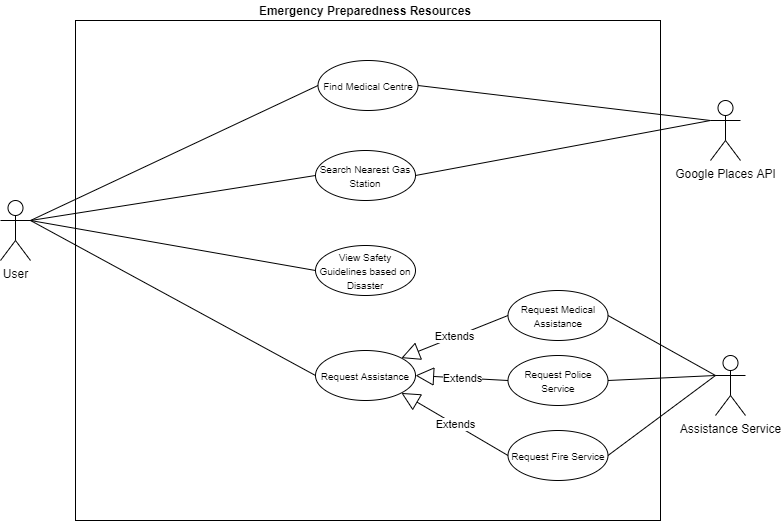

The diagram above was exported from draw.io. Its source (the exported page's mxGraphModel, read from the mxfile embedded in the PNG):
<mxGraphModel dx="2881" dy="2189" grid="1" gridSize="10" guides="1" tooltips="1" connect="1" arrows="1" fold="1" page="1" pageScale="1" pageWidth="850" pageHeight="1100" math="0" shadow="0">
  <root>
    <mxCell id="0" />
    <mxCell id="1" parent="0" />
    <mxCell id="2" value="&lt;span style=&quot;color: rgba(0 , 0 , 0 , 0) ; font-family: monospace ; font-size: 0px&quot;&gt;%3CmxGraphModel%3E%3Croot%3E%3CmxCell%20id%3D%220%22%2F%3E%3CmxCell%20id%3D%221%22%20parent%3D%220%22%2F%3E%3CmxCell%20id%3D%222%22%20value%3D%22Actor%22%20style%3D%22shape%3DumlActor%3BverticalLabelPosition%3Dbottom%3BverticalAlign%3Dtop%3Bhtml%3D1%3B%22%20vertex%3D%221%22%20parent%3D%221%22%3E%3CmxGeometry%20x%3D%22-1180%22%20y%3D%22-227%22%20width%3D%2230%22%20height%3D%2260%22%20as%3D%22geometry%22%2F%3E%3C%2FmxCell%3E%3C%2Froot%3E%3C%2FmxGraphModel%3E&lt;/span&gt;" style="rounded=0;whiteSpace=wrap;html=1;" vertex="1" parent="1">
      <mxGeometry x="-740" y="1140" width="585" height="500" as="geometry" />
    </mxCell>
    <mxCell id="3" value="User" style="shape=umlActor;verticalLabelPosition=bottom;verticalAlign=top;html=1;" vertex="1" parent="1">
      <mxGeometry x="-815" y="1320" width="30" height="60" as="geometry" />
    </mxCell>
    <mxCell id="4" value="&lt;b&gt;Emergency Preparedness Resources&lt;/b&gt;" style="text;html=1;strokeColor=none;fillColor=none;align=center;verticalAlign=middle;whiteSpace=wrap;rounded=0;" vertex="1" parent="1">
      <mxGeometry x="-740" y="1120" width="580" height="20" as="geometry" />
    </mxCell>
    <mxCell id="5" value="&lt;span style=&quot;font-size: 10px&quot;&gt;View Safety Guidelines based on Disaster&lt;/span&gt;" style="ellipse;whiteSpace=wrap;html=1;" vertex="1" parent="1">
      <mxGeometry x="-500" y="1365" width="100" height="50" as="geometry" />
    </mxCell>
    <mxCell id="6" value="&lt;span style=&quot;font-size: 10px&quot;&gt;Search Nearest Gas Station&lt;/span&gt;" style="ellipse;whiteSpace=wrap;html=1;" vertex="1" parent="1">
      <mxGeometry x="-500" y="1270" width="100" height="50" as="geometry" />
    </mxCell>
    <mxCell id="7" value="&lt;span style=&quot;font-size: 10px&quot;&gt;Find Medical Centre&lt;/span&gt;" style="ellipse;whiteSpace=wrap;html=1;" vertex="1" parent="1">
      <mxGeometry x="-497.5" y="1180" width="100" height="50" as="geometry" />
    </mxCell>
    <mxCell id="8" value="Google Places API" style="shape=umlActor;verticalLabelPosition=bottom;verticalAlign=top;html=1;" vertex="1" parent="1">
      <mxGeometry x="-105" y="1220" width="30" height="60" as="geometry" />
    </mxCell>
    <mxCell id="9" value="" style="endArrow=none;html=1;exitX=1;exitY=0.5;exitDx=0;exitDy=0;entryX=0;entryY=0.3333333333333333;entryDx=0;entryDy=0;entryPerimeter=0;" edge="1" source="6" target="8" parent="1">
      <mxGeometry width="50" height="50" relative="1" as="geometry">
        <mxPoint x="-532.5" y="1730" as="sourcePoint" />
        <mxPoint x="-230" y="1885" as="targetPoint" />
      </mxGeometry>
    </mxCell>
    <mxCell id="10" value="" style="endArrow=none;html=1;exitX=1;exitY=0.5;exitDx=0;exitDy=0;entryX=0;entryY=0.3333333333333333;entryDx=0;entryDy=0;entryPerimeter=0;" edge="1" source="7" target="8" parent="1">
      <mxGeometry width="50" height="50" relative="1" as="geometry">
        <mxPoint x="-387.5" y="1555" as="sourcePoint" />
        <mxPoint x="-80" y="1680" as="targetPoint" />
      </mxGeometry>
    </mxCell>
    <mxCell id="11" value="" style="endArrow=none;html=1;exitX=1;exitY=0.3333333333333333;exitDx=0;exitDy=0;exitPerimeter=0;entryX=0;entryY=0.5;entryDx=0;entryDy=0;" edge="1" source="3" target="6" parent="1">
      <mxGeometry width="50" height="50" relative="1" as="geometry">
        <mxPoint x="-770" y="1500" as="sourcePoint" />
        <mxPoint x="-487.5" y="1375" as="targetPoint" />
        <Array as="points" />
      </mxGeometry>
    </mxCell>
    <mxCell id="12" value="" style="endArrow=none;html=1;exitX=1;exitY=0.3333333333333333;exitDx=0;exitDy=0;exitPerimeter=0;entryX=0;entryY=0.5;entryDx=0;entryDy=0;" edge="1" source="3" target="7" parent="1">
      <mxGeometry width="50" height="50" relative="1" as="geometry">
        <mxPoint x="-760" y="1510" as="sourcePoint" />
        <mxPoint x="-477.5" y="1385" as="targetPoint" />
        <Array as="points" />
      </mxGeometry>
    </mxCell>
    <mxCell id="13" value="" style="endArrow=none;html=1;exitX=1;exitY=0.3333333333333333;exitDx=0;exitDy=0;exitPerimeter=0;entryX=0;entryY=0.5;entryDx=0;entryDy=0;" edge="1" source="3" target="5" parent="1">
      <mxGeometry width="50" height="50" relative="1" as="geometry">
        <mxPoint x="-730" y="1540" as="sourcePoint" />
        <mxPoint x="-447.5" y="1415" as="targetPoint" />
        <Array as="points" />
      </mxGeometry>
    </mxCell>
    <mxCell id="14" value="&lt;span style=&quot;font-size: 10px&quot;&gt;Request Assistance&lt;/span&gt;" style="ellipse;whiteSpace=wrap;html=1;" vertex="1" parent="1">
      <mxGeometry x="-500" y="1470" width="100" height="50" as="geometry" />
    </mxCell>
    <mxCell id="15" value="&lt;span style=&quot;font-size: 10px&quot;&gt;Request Medical Assistance&lt;/span&gt;" style="ellipse;whiteSpace=wrap;html=1;" vertex="1" parent="1">
      <mxGeometry x="-307.5" y="1410" width="100" height="50" as="geometry" />
    </mxCell>
    <mxCell id="16" value="&lt;span style=&quot;font-size: 10px&quot;&gt;Request Police Service&lt;/span&gt;" style="ellipse;whiteSpace=wrap;html=1;" vertex="1" parent="1">
      <mxGeometry x="-307.5" y="1475" width="100" height="50" as="geometry" />
    </mxCell>
    <mxCell id="17" value="&lt;span style=&quot;font-size: 10px&quot;&gt;Request Fire Service&lt;/span&gt;" style="ellipse;whiteSpace=wrap;html=1;" vertex="1" parent="1">
      <mxGeometry x="-307.5" y="1550" width="100" height="50" as="geometry" />
    </mxCell>
    <mxCell id="18" value="Extends" style="endArrow=block;endSize=16;endFill=0;html=1;exitX=0;exitY=0.5;exitDx=0;exitDy=0;entryX=1;entryY=0;entryDx=0;entryDy=0;" edge="1" source="15" target="14" parent="1">
      <mxGeometry width="160" relative="1" as="geometry">
        <mxPoint x="-463" y="2000" as="sourcePoint" />
        <mxPoint x="-534.6446609406726" y="1892.6776695296637" as="targetPoint" />
      </mxGeometry>
    </mxCell>
    <mxCell id="19" value="Extends" style="endArrow=block;endSize=16;endFill=0;html=1;exitX=0;exitY=0.5;exitDx=0;exitDy=0;entryX=1;entryY=0.5;entryDx=0;entryDy=0;" edge="1" source="16" target="14" parent="1">
      <mxGeometry width="160" relative="1" as="geometry">
        <mxPoint x="-297.5" y="1735" as="sourcePoint" />
        <mxPoint x="-402.14466094067257" y="1787.3223304703363" as="targetPoint" />
      </mxGeometry>
    </mxCell>
    <mxCell id="20" value="Extends" style="endArrow=block;endSize=16;endFill=0;html=1;exitX=0;exitY=0.5;exitDx=0;exitDy=0;entryX=1;entryY=1;entryDx=0;entryDy=0;" edge="1" source="17" target="14" parent="1">
      <mxGeometry width="160" relative="1" as="geometry">
        <mxPoint x="-287.5" y="1745" as="sourcePoint" />
        <mxPoint x="-392.14466094067257" y="1797.3223304703363" as="targetPoint" />
      </mxGeometry>
    </mxCell>
    <mxCell id="21" value="" style="endArrow=none;html=1;exitX=1;exitY=0.3333333333333333;exitDx=0;exitDy=0;exitPerimeter=0;entryX=0;entryY=0.5;entryDx=0;entryDy=0;" edge="1" source="3" target="14" parent="1">
      <mxGeometry width="50" height="50" relative="1" as="geometry">
        <mxPoint x="-770" y="1500" as="sourcePoint" />
        <mxPoint x="-487.5" y="1741" as="targetPoint" />
        <Array as="points" />
      </mxGeometry>
    </mxCell>
    <mxCell id="22" value="Assistance Service" style="shape=umlActor;verticalLabelPosition=bottom;verticalAlign=top;html=1;" vertex="1" parent="1">
      <mxGeometry x="-100" y="1475" width="30" height="60" as="geometry" />
    </mxCell>
    <mxCell id="23" value="" style="endArrow=none;html=1;exitX=1;exitY=0.5;exitDx=0;exitDy=0;entryX=0;entryY=0.3333333333333333;entryDx=0;entryDy=0;entryPerimeter=0;" edge="1" source="15" target="22" parent="1">
      <mxGeometry width="50" height="50" relative="1" as="geometry">
        <mxPoint x="-770" y="1500" as="sourcePoint" />
        <mxPoint x="-490" y="1505" as="targetPoint" />
        <Array as="points" />
      </mxGeometry>
    </mxCell>
    <mxCell id="24" value="" style="endArrow=none;html=1;exitX=1;exitY=0.5;exitDx=0;exitDy=0;entryX=0;entryY=0.3333333333333333;entryDx=0;entryDy=0;entryPerimeter=0;" edge="1" source="16" target="22" parent="1">
      <mxGeometry width="50" height="50" relative="1" as="geometry">
        <mxPoint x="-197.5" y="1445" as="sourcePoint" />
        <mxPoint x="-90" y="1505" as="targetPoint" />
        <Array as="points" />
      </mxGeometry>
    </mxCell>
    <mxCell id="25" value="" style="endArrow=none;html=1;exitX=0;exitY=0.3333333333333333;exitDx=0;exitDy=0;entryX=1;entryY=0.5;entryDx=0;entryDy=0;exitPerimeter=0;" edge="1" source="22" target="17" parent="1">
      <mxGeometry width="50" height="50" relative="1" as="geometry">
        <mxPoint x="-187.5" y="1455" as="sourcePoint" />
        <mxPoint x="-80" y="1515" as="targetPoint" />
        <Array as="points" />
      </mxGeometry>
    </mxCell>
  </root>
</mxGraphModel>